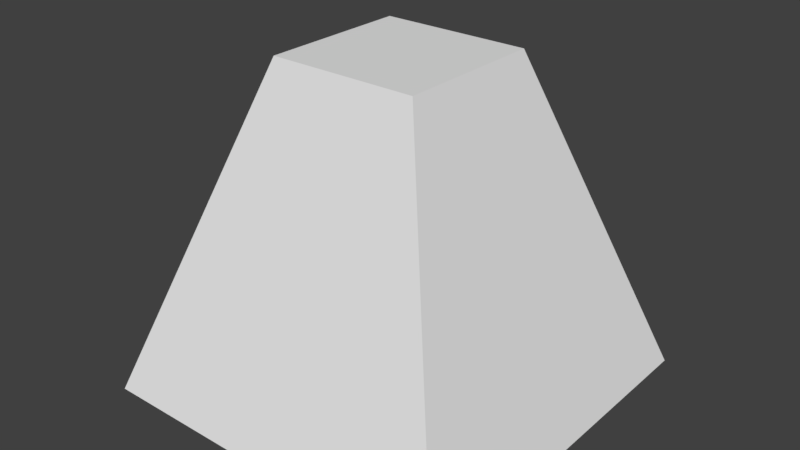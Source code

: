 # Source: TowerBase.blend  (saved by Blender 2.79.0; exported with 4.5.12 LTS)
import bpy
from mathutils import Matrix  # noqa: F401  (used for matrix-valued properties, if any)

bpy.ops.wm.read_factory_settings(use_empty=True)
scene = bpy.context.scene
scene.name = 'Scene'

# ---- collections
col_collection_1 = bpy.data.collections.new('Collection 1'); scene.collection.children.link(col_collection_1)

# ---- world
world_world = bpy.data.worlds.new('World'); scene.world = world_world
world_world.color = (0.05088, 0.05088, 0.05088)
world_world.use_sun_shadow = False
world_world.sun_shadow_jitter_overblur = 0.0
world_world.cycles.sampling_method = 'MANUAL'

# ---- meshes
me_towerbase_objdata = bpy.data.meshes.new('TowerBase_ObjData')
me_towerbase_objdata.from_pydata([(-1.0, -1.0, -1.0), (-0.4, -0.4, 0.75), (-1.0, 1.0, -1.0), (-0.4, 0.4, 0.75), (1.0, -1.0, -1.0), (0.4, -0.4, 0.75), (1.0, 1.0, -1.0), (0.4, 0.4, 0.75)], [], [(0, 1, 3, 2), (2, 3, 7, 6), (6, 7, 5, 4), (4, 5, 1, 0), (2, 6, 4, 0), (7, 3, 1, 5)])
me_towerbase_objdata.use_remesh_preserve_volume = False
me_towerbase_objdata.use_remesh_preserve_attributes = False
me_towerbase_objdata.use_mirror_vertex_groups = False
me_towerbase_objdata.update()

# ---- objects
ob_towerbase = bpy.data.objects.new('TowerBase', me_towerbase_objdata)

# ---- transforms, parenting, visibility, modifiers, constraints
ob_towerbase.location = (0.0, 0.0, 1.0)
ob_towerbase.lineart.crease_threshold = 0.0

# ---- collection membership
col_collection_1.objects.link(ob_towerbase)

# ---- scene / render settings (as saved in the file)
scene.frame_start = 1; scene.frame_end = 250; scene.frame_set(1)
scene.render.engine = 'BLENDER_EEVEE_NEXT'
scene.render.resolution_percentage = 50
scene.render.dither_intensity = 0.0
scene.cycles.use_denoising = False
scene.cycles.samples = 128
scene.cycles.sampling_pattern = 'TABULATED_SOBOL'
scene.cycles.use_adaptive_sampling = False
scene.cycles.use_light_tree = False
scene.cycles.blur_glossy = 0.0
scene.cycles.sample_clamp_indirect = 0.0
scene.view_settings.view_transform = 'Standard'
bpy.context.view_layer.update()

# ---- added for rendering (the .blend has no active camera and no usable light): camera, sun
cam_auto = bpy.data.cameras.new('AutoCamera')
cam_auto.lens = 50.0
cam_auto.sensor_width = 36.0
cam_auto.clip_end = 1000.0
ob_auto_camera = bpy.data.objects.new('AutoCamera', cam_auto)
scene.collection.objects.link(ob_auto_camera)
ob_auto_camera.location = (3.07733, -3.69279, 3.33686)
ob_auto_camera.rotation_euler = (1.09748, -7.21219e-08, 0.694738)
scene.camera = ob_auto_camera
light_auto_sun = bpy.data.lights.new('AutoSun', 'SUN')
light_auto_sun.energy = 3.0
light_auto_sun.angle = 0.0523599
ob_auto_sun = bpy.data.objects.new('AutoSun', light_auto_sun)
scene.collection.objects.link(ob_auto_sun)
ob_auto_sun.rotation_euler = (0.872665, 0.174533, 0.523599)
bpy.context.view_layer.update()
